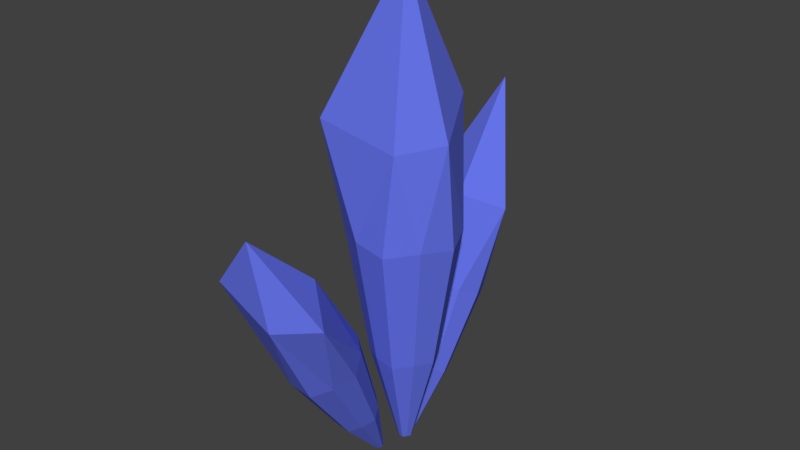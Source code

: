# Source: ice_crystsals_but_blue.blend  (saved by Blender 2.90.8; exported with 4.5.12 LTS)
import bpy
from mathutils import Matrix  # noqa: F401  (used for matrix-valued properties, if any)

bpy.ops.wm.read_factory_settings(use_empty=True)
scene = bpy.context.scene
scene.name = 'Scene'

# ---- collections
col_collection_1 = bpy.data.collections.new('Collection 1'); scene.collection.children.link(col_collection_1)

# ---- materials (node trees are filled in below, after node groups)
mat_material = bpy.data.materials.new('Material')
mat_material.alpha_threshold = 0.0
mat_material.use_transparent_shadow = False
mat_material.diffuse_color = (0.1303, 0.1707, 0.8, 1.0)
mat_material.specular_color = (1.0, 0.9722, 0.8167)
mat_material.roughness = 0.5
mat_material.specular_intensity = 1.0
mat_material.line_color = (0.0, 0.0, 0.0, 1.0)

# ---- material node trees

# ---- world
world_world = bpy.data.worlds.new('World'); scene.world = world_world
world_world.color = (0.05088, 0.05088, 0.05088)
world_world.use_sun_shadow = False
world_world.sun_shadow_jitter_overblur = 0.0
world_world.cycles.sampling_method = 'MANUAL'

# ---- meshes
me_cube = bpy.data.meshes.new('Cube')
me_cube.from_pydata([(0.3657, -0.1912, 1.51), (-0.04627, -0.3251, 1.51), (-0.3009, 0.0254, 1.51), (-0.04627, 0.3759, 1.51), (0.3657, 0.242, 1.51), (0.2301, -0.2845, 2.152), (0.4432, -0.03582, 2.198), (-0.3577, -0.2836, 2.246), (-0.3577, 0.07591, 2.416), (0.2301, 0.3872, 2.361), (0.0676, 0.0254, 3.282), (0.4551, 0.0254, 1.476), (0.1873, 0.3939, 1.476), (-0.2459, 0.2531, 1.476), (-0.2459, -0.2023, 1.476), (0.1873, -0.3431, 1.476), (0.2515, -0.1082, 0.5986), (-0.002661, -0.1908, 0.5986), (-0.1598, 0.0254, 0.5986), (-0.002661, 0.2416, 0.5986), (0.2515, 0.159, 0.5986), (0.3067, 0.0254, 0.5776), (0.1415, 0.2528, 0.5776), (-0.1258, 0.1659, 0.5776), (-0.1258, -0.1151, 0.5776), (0.1415, -0.202, 0.5776), (0.1057, -0.002295, -0.1087), (0.05304, -0.01941, -0.1087), (0.02048, 0.0254, -0.1087), (0.05304, 0.07021, -0.1087), (0.1057, 0.0531, -0.1087), (0.1171, 0.0254, -0.113), (0.08291, 0.07252, -0.113), (0.02752, 0.05452, -0.113), (0.02752, -0.00372, -0.113), (0.08291, -0.02172, -0.113), (0.1726, 0.4778, 0.8907), (-0.1097, 0.3925, 0.9244), (-0.2842, 0.6158, 0.8361), (-0.1097, 0.8391, 0.7478), (0.1726, 0.7538, 0.7815), (0.0796, 0.5713, 1.549), (0.3285, 0.7625, 1.446), (-0.3231, 0.693, 1.411), (-0.3231, 1.087, 1.451), (0.0796, 1.006, 1.278), (-0.03171, 1.221, 2.176), (0.2338, 0.6072, 0.8144), (0.05033, 0.842, 0.7216), (-0.2465, 0.7523, 0.757), (-0.2465, 0.4621, 0.8718), (0.05033, 0.3724, 0.9073), (0.09432, 0.3009, 0.2889), (-0.07986, 0.2482, 0.3097), (-0.1875, 0.386, 0.2552), (-0.07986, 0.5238, 0.2007), (0.09432, 0.4712, 0.2215), (0.1321, 0.3807, 0.2418), (0.0189, 0.5256, 0.1845), (-0.1642, 0.4703, 0.2064), (-0.1642, 0.2912, 0.2772), (0.0189, 0.2359, 0.2991), (-0.005594, 0.1901, -0.1885), (-0.04169, 0.1792, -0.1842), (-0.064, 0.2078, -0.1955), (-0.04169, 0.2363, -0.2067), (-0.005594, 0.2254, -0.2024), (0.002233, 0.2067, -0.1982), (-0.02122, 0.2367, -0.2101), (-0.05918, 0.2252, -0.2056), (-0.05918, 0.1881, -0.1909), (-0.02122, 0.1767, -0.1864), (0.1726, -0.7961, 0.7495), (-0.1097, -0.877, 0.7063), (-0.2842, -0.6651, 0.8194), (-0.1097, -0.4533, 0.9325), (0.1726, -0.5342, 0.8893), (0.0796, -1.208, 1.316), (0.3285, -1.016, 1.336), (-0.3231, -1.203, 1.516), (-0.3231, -0.8293, 1.448), (0.0796, -0.8223, 1.509), (-0.03171, -1.237, 1.891), (0.2338, -0.6542, 0.7988), (0.05033, -0.4314, 0.9177), (-0.2465, -0.5165, 0.8723), (-0.2465, -0.7918, 0.7254), (0.05033, -0.8769, 0.6799), (0.09432, -0.4518, 0.2252), (-0.07986, -0.5017, 0.1985), (-0.1875, -0.371, 0.2683), (-0.07986, -0.2403, 0.3381), (0.09432, -0.2902, 0.3114), (0.1321, -0.3642, 0.2556), (0.0189, -0.2268, 0.329), (-0.1642, -0.2793, 0.301), (-0.1642, -0.4491, 0.2103), (0.0189, -0.5016, 0.1823), (-0.005594, -0.1595, -0.1682), (-0.04169, -0.1699, -0.1737), (-0.064, -0.1428, -0.1592), (-0.04169, -0.1157, -0.1448), (-0.005594, -0.126, -0.1503), (0.002233, -0.1414, -0.1619), (-0.02122, -0.1129, -0.1467), (-0.05918, -0.1238, -0.1525), (-0.05918, -0.159, -0.1712), (-0.02122, -0.1698, -0.1771)], [], [(11, 4, 6), (12, 3, 9), (4, 12, 9), (13, 2, 8), (6, 4, 9), (14, 1, 7), (6, 9, 10), (15, 0, 5), (3, 13, 8), (9, 3, 8), (9, 8, 10), (2, 14, 7), (8, 2, 7), (8, 7, 10), (1, 15, 5), (7, 1, 5), (7, 5, 10), (0, 11, 6), (5, 0, 6), (5, 6, 10), (3, 12, 22, 19), (14, 2, 18, 24), (2, 13, 23, 18), (11, 0, 16, 21), (13, 3, 19, 23), (1, 14, 24, 17), (15, 1, 17, 25), (4, 11, 21, 20), (0, 15, 25, 16), (12, 4, 20, 22), (23, 19, 29, 33), (21, 16, 26, 31), (18, 23, 33, 28), (22, 20, 30, 32), (25, 17, 27, 35), (17, 24, 34, 27), (20, 21, 31, 30), (24, 18, 28, 34), (16, 25, 35, 26), (19, 22, 32, 29), (31, 26, 35, 27, 34, 28, 33, 29, 32, 30), (47, 40, 42), (48, 39, 45), (40, 48, 45), (49, 38, 44), (42, 40, 45), (50, 37, 43), (42, 45, 46), (51, 36, 41), (39, 49, 44), (45, 39, 44), (45, 44, 46), (38, 50, 43), (44, 38, 43), (44, 43, 46), (37, 51, 41), (43, 37, 41), (43, 41, 46), (36, 47, 42), (41, 36, 42), (41, 42, 46), (39, 48, 58, 55), (50, 38, 54, 60), (38, 49, 59, 54), (47, 36, 52, 57), (49, 39, 55, 59), (37, 50, 60, 53), (51, 37, 53, 61), (40, 47, 57, 56), (36, 51, 61, 52), (48, 40, 56, 58), (59, 55, 65, 69), (57, 52, 62, 67), (54, 59, 69, 64), (58, 56, 66, 68), (61, 53, 63, 71), (53, 60, 70, 63), (56, 57, 67, 66), (60, 54, 64, 70), (52, 61, 71, 62), (55, 58, 68, 65), (67, 62, 71, 63, 70, 64, 69, 65, 68, 66), (83, 76, 78), (84, 75, 81), (76, 84, 81), (85, 74, 80), (78, 76, 81), (86, 73, 79), (78, 81, 82), (87, 72, 77), (75, 85, 80), (81, 75, 80), (81, 80, 82), (74, 86, 79), (80, 74, 79), (80, 79, 82), (73, 87, 77), (79, 73, 77), (79, 77, 82), (72, 83, 78), (77, 72, 78), (77, 78, 82), (75, 84, 94, 91), (86, 74, 90, 96), (74, 85, 95, 90), (83, 72, 88, 93), (85, 75, 91, 95), (73, 86, 96, 89), (87, 73, 89, 97), (76, 83, 93, 92), (72, 87, 97, 88), (84, 76, 92, 94), (95, 91, 101, 105), (93, 88, 98, 103), (90, 95, 105, 100), (94, 92, 102, 104), (97, 89, 99, 107), (89, 96, 106, 99), (92, 93, 103, 102), (96, 90, 100, 106), (88, 97, 107, 98), (91, 94, 104, 101), (103, 98, 107, 99, 106, 100, 105, 101, 104, 102)])
me_cube.materials.append(mat_material)
me_cube.use_remesh_preserve_volume = False
me_cube.use_remesh_preserve_attributes = False
me_cube.use_mirror_vertex_groups = False
me_cube.update()

# ---- objects
ob_cube = bpy.data.objects.new('Cube', me_cube)

# ---- transforms, parenting, visibility, modifiers, constraints
ob_cube.location = (0.0, 0.0, 0.0)
ob_cube.lock_rotations_4d = False
ob_cube.empty_display_type = 'ARROWS'
ob_cube.lineart.crease_threshold = 0.0

# ---- collection membership
col_collection_1.objects.link(ob_cube)

# ---- scene / render settings (as saved in the file)
scene.frame_start = 1; scene.frame_end = 250; scene.frame_set(1)
scene.render.engine = 'BLENDER_EEVEE_NEXT'
scene.render.resolution_percentage = 50
scene.render.dither_intensity = 0.0
scene.cycles.use_denoising = False
scene.cycles.samples = 128
scene.cycles.sampling_pattern = 'TABULATED_SOBOL'
scene.cycles.use_adaptive_sampling = False
scene.cycles.use_light_tree = False
scene.cycles.blur_glossy = 0.0
scene.cycles.sample_clamp_indirect = 0.0
scene.view_settings.view_transform = 'Standard'
bpy.context.view_layer.update()

# ---- added for rendering (the .blend has no active camera and no usable light): camera, sun
cam_auto = bpy.data.cameras.new('AutoCamera')
cam_auto.lens = 50.0
cam_auto.sensor_width = 36.0
cam_auto.clip_end = 1000.0
ob_auto_camera = bpy.data.objects.new('AutoCamera', cam_auto)
scene.collection.objects.link(ob_auto_camera)
ob_auto_camera.location = (4.07087, -4.83466, 4.75389)
ob_auto_camera.rotation_euler = (1.09748, -7.21219e-08, 0.694738)
scene.camera = ob_auto_camera
light_auto_sun = bpy.data.lights.new('AutoSun', 'SUN')
light_auto_sun.energy = 3.0
light_auto_sun.angle = 0.0523599
ob_auto_sun = bpy.data.objects.new('AutoSun', light_auto_sun)
scene.collection.objects.link(ob_auto_sun)
ob_auto_sun.rotation_euler = (0.872665, 0.174533, 0.523599)
bpy.context.view_layer.update()
